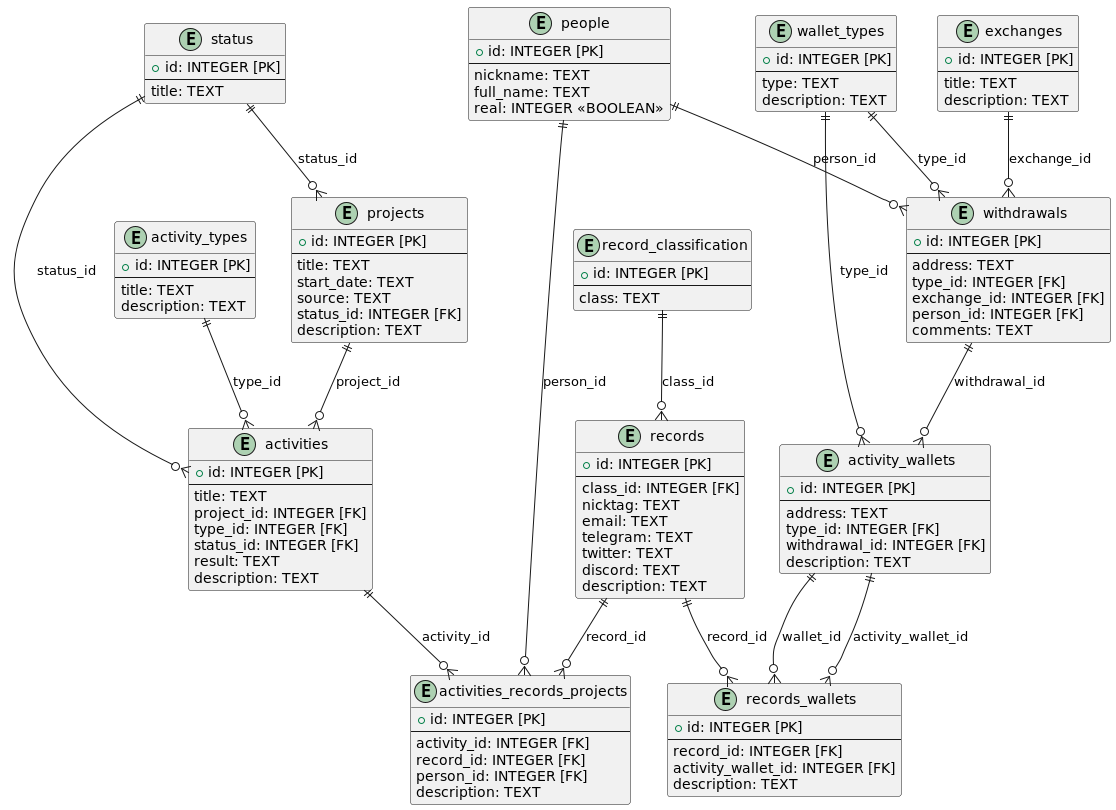

The diagram above was rendered by PlantUML. Its source (embedded in the PNG):
@startuml
entity activity_types {
    +id: INTEGER [PK]
    --
    title: TEXT
    description: TEXT
}

entity activities {
    +id: INTEGER [PK]
    --
    title: TEXT
    project_id: INTEGER [FK]
    type_id: INTEGER [FK]
    status_id: INTEGER [FK]
    result: TEXT
    description: TEXT
}

entity projects {
    +id: INTEGER [PK]
    --
    title: TEXT
    start_date: TEXT
    source: TEXT
    status_id: INTEGER [FK]
    description: TEXT
}

entity activities_records_projects {
    +id: INTEGER [PK]
    --
    activity_id: INTEGER [FK]
    record_id: INTEGER [FK]
    person_id: INTEGER [FK]
    description: TEXT
}

entity records {
    +id: INTEGER [PK]
    --
    class_id: INTEGER [FK]
    nicktag: TEXT
    email: TEXT
    telegram: TEXT
    twitter: TEXT
    discord: TEXT
    description: TEXT
}

entity people {
    +id: INTEGER [PK]
    --
    nickname: TEXT
    full_name: TEXT
    real: INTEGER <<BOOLEAN>>
}

entity records_wallets {
    +id: INTEGER [PK]
    --
    record_id: INTEGER [FK]
    activity_wallet_id: INTEGER [FK]
    description: TEXT
}

entity activity_wallets {
    +id: INTEGER [PK]
    --
    address: TEXT
    type_id: INTEGER [FK]
    withdrawal_id: INTEGER [FK]
    description: TEXT
}

entity wallet_types {
    +id: INTEGER [PK]
    --
    type: TEXT
    description: TEXT
}

entity exchanges {
    +id: INTEGER [PK]
    --
    title: TEXT
    description: TEXT
}

entity withdrawals {
    +id: INTEGER [PK]
    --
    address: TEXT
    type_id: INTEGER [FK]
    exchange_id: INTEGER [FK]
    person_id: INTEGER [FK]
    comments: TEXT
}

entity status {
    +id: INTEGER [PK]
    --
    title: TEXT
}

entity record_classification {
    +id: INTEGER [PK]
    --
    class: TEXT
}

projects ||--o{ activities: "project_id"
activity_types ||--o{ activities: "type_id"
activities ||--o{ activities_records_projects: "activity_id"
records ||--o{ activities_records_projects: "record_id"
record_classification ||--o{ records: "class_id"
people ||--o{ activities_records_projects: "person_id"
people ||--o{ withdrawals: "person_id"
records ||--o{ records_wallets: "record_id"
activity_wallets ||--o{ records_wallets: "wallet_id"
activity_wallets ||--o{ records_wallets: "activity_wallet_id"
wallet_types ||--o{ activity_wallets: "type_id"
exchanges ||--o{ withdrawals: "exchange_id"
wallet_types ||--o{ withdrawals: "type_id"
withdrawals ||--o{ activity_wallets: "withdrawal_id"
status ||--o{ projects: "status_id"
status ||--o{ activities: "status_id"
@enduml